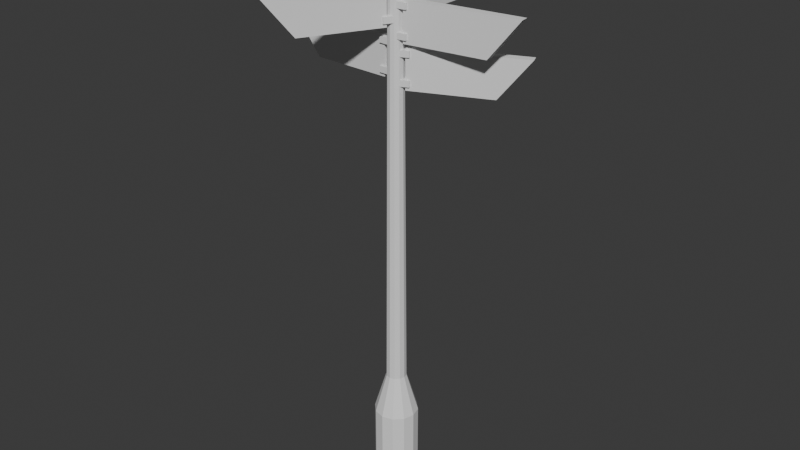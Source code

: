 # Source: DirectionSign.blend  (saved by Blender 5.0.119; exported with 4.5.12 LTS)
import bpy
from mathutils import Matrix  # noqa: F401  (used for matrix-valued properties, if any)

bpy.ops.wm.read_factory_settings(use_empty=True)
scene = bpy.context.scene
scene.name = 'Scene'

# ---- collections
col_collection = bpy.data.collections.new('Collection'); scene.collection.children.link(col_collection)

# ---- world
world_world = bpy.data.worlds.new('World'); scene.world = world_world
world_world.use_nodes = True; world_world.node_tree.nodes.clear()
_N = world_world.node_tree.nodes; _L = world_world.node_tree.links
n0 = _N.new('ShaderNodeOutputWorld'); n0.name = 'World Output'; n0.location = (200, 100)
n1 = _N.new('ShaderNodeBackground'); n1.name = 'Background'; n1.location = (-200, 100)
n1.inputs[0].default_value = (0.05088, 0.05088, 0.05088, 1.0)
_L.new(n1.outputs[0], n0.inputs[0])
n0.is_active_output = True
world_world.color = (0.05088, 0.05088, 0.05088)
world_world.sun_shadow_jitter_overblur = 0.0

# ---- meshes
me_cylinder = bpy.data.meshes.new('Cylinder')
me_cylinder.from_pydata([(1.731e-09, 0.2993, -0.3579), (8.353e-11, 0.09752, 6.873), (0.1496, 0.2592, -0.3579), (0.04876, 0.08445, 6.873), (0.2592, 0.1496, -0.3579), (0.08445, 0.04876, 6.873), (0.2993, -6.944e-10, -0.3579), (0.09752, -1.517e-10, 6.873), (0.2592, -0.1496, -0.3579), (0.08445, -0.04876, 6.873), (0.1496, -0.2592, -0.3579), (0.04876, -0.08445, 6.873), (1.731e-09, -0.2993, -0.3579), (8.353e-11, -0.09752, 6.873), (-0.1496, -0.2592, -0.3579), (-0.04876, -0.08445, 6.873), (-0.2592, -0.1496, -0.3579), (-0.08445, -0.04876, 6.873), (-0.2993, -6.944e-10, -0.3579), (-0.09752, -1.517e-10, 6.873), (-0.2592, 0.1496, -0.3579), (-0.08445, 0.04876, 6.873), (-0.1496, 0.2592, -0.3579), (-0.04876, 0.08445, 6.873), (4.72e-10, 0.1377, 1.113), (0.06886, 0.1193, 1.113), (0.1193, 0.06886, 1.113), (0.1377, -3.195e-10, 1.113), (0.1193, -0.06886, 1.113), (0.06886, -0.1193, 1.113), (4.72e-10, -0.1377, 1.113), (-0.06886, -0.1193, 1.113), (-0.1193, -0.06886, 1.113), (-0.1377, -3.195e-10, 1.113), (-0.1193, 0.06886, 1.113), (-0.06886, 0.1193, 1.113), (0.1496, 0.2592, 0.5641), (0.2592, 0.1496, 0.5641), (0.2993, -6.944e-10, 0.5641), (0.2592, -0.1496, 0.5641), (0.1496, -0.2592, 0.5641), (1.731e-09, -0.2993, 0.5641), (-0.1496, -0.2592, 0.5641), (-0.2592, -0.1496, 0.5641), (-0.2993, -6.944e-10, 0.5641), (-0.2592, 0.1496, 0.5641), (-0.1496, 0.2592, 0.5641), (1.731e-09, 0.2993, 0.5641), (0.04876, 0.08445, 6.968), (8.353e-11, 0.09752, 6.968), (0.08445, 0.04876, 6.968), (0.09752, -1.517e-10, 6.968), (0.08445, -0.04876, 6.968), (0.04876, -0.08445, 6.968), (8.353e-11, -0.09752, 6.968), (-0.04876, -0.08445, 6.968), (-0.08445, -0.04876, 6.968), (-0.09752, -1.517e-10, 6.968), (-0.08445, 0.04876, 6.968), (-0.04876, 0.08445, 6.968), (0.05691, 0.09857, 6.886), (7.856e-11, 0.1138, 6.886), (0.09857, 0.05691, 6.886), (0.1138, -9.19e-11, 6.886), (0.09857, -0.05691, 6.886), (0.05691, -0.09857, 6.886), (7.856e-11, -0.1138, 6.886), (-0.05691, -0.09857, 6.886), (-0.09857, -0.05691, 6.886), (-0.1138, -9.19e-11, 6.886), (-0.09857, 0.05691, 6.886), (-0.05691, 0.09857, 6.886), (0.05691, 0.09857, 6.955), (7.856e-11, 0.1138, 6.955), (0.09857, 0.05691, 6.955), (0.1138, -9.19e-11, 6.955), (0.09857, -0.05691, 6.955), (0.05691, -0.09857, 6.955), (7.856e-11, -0.1138, 6.955), (-0.05691, -0.09857, 6.955), (-0.09857, -0.05691, 6.955), (-0.1138, -9.19e-11, 6.955), (-0.09857, 0.05691, 6.955), (-0.05691, 0.09857, 6.955), (0.04876, 0.08445, 7.024), (2.884e-08, 0.09752, 7.024), (0.08445, 0.04876, 7.024), (0.09752, -1.517e-10, 7.024), (0.08445, -0.04876, 7.024), (0.04876, -0.08445, 7.024), (2.884e-08, -0.09752, 7.024), (-0.04876, -0.08445, 7.024), (-0.08445, -0.04876, 7.024), (-0.09752, -1.517e-10, 7.024), (-0.08445, 0.04876, 7.024), (-0.04876, 0.08445, 7.024)], [], [(24, 1, 3, 25), (25, 3, 5, 26), (26, 5, 7, 27), (27, 7, 9, 28), (28, 9, 11, 29), (29, 11, 13, 30), (30, 13, 15, 31), (31, 15, 17, 32), (32, 17, 19, 33), (33, 19, 21, 34), (17, 15, 67, 68), (34, 21, 23, 35), (35, 23, 1, 24), (46, 35, 24, 47), (45, 34, 35, 46), (44, 33, 34, 45), (43, 32, 33, 44), (42, 31, 32, 43), (41, 30, 31, 42), (40, 29, 30, 41), (39, 28, 29, 40), (38, 27, 28, 39), (37, 26, 27, 38), (36, 25, 26, 37), (47, 24, 25, 36), (0, 47, 36, 2), (2, 36, 37, 4), (4, 37, 38, 6), (6, 38, 39, 8), (8, 39, 40, 10), (10, 40, 41, 12), (12, 41, 42, 14), (14, 42, 43, 16), (16, 43, 44, 18), (18, 44, 45, 20), (20, 45, 46, 22), (22, 46, 47, 0), (49, 59, 95, 85), (7, 5, 62, 63), (53, 54, 78, 77), (21, 19, 69, 70), (11, 9, 64, 65), (52, 53, 77, 76), (59, 49, 73, 83), (51, 52, 76, 75), (1, 23, 71, 61), (15, 13, 66, 67), (58, 59, 83, 82), (5, 3, 60, 62), (68, 67, 79, 80), (67, 66, 78, 79), (66, 65, 77, 78), (65, 64, 76, 77), (64, 63, 75, 76), (61, 71, 83, 73), (60, 61, 73, 72), (63, 62, 74, 75), (71, 70, 82, 83), (62, 60, 72, 74), (70, 69, 81, 82), (69, 68, 80, 81), (3, 1, 61, 60), (54, 55, 79, 78), (55, 56, 80, 79), (13, 11, 65, 66), (23, 21, 70, 71), (49, 48, 72, 73), (56, 57, 81, 80), (48, 50, 74, 72), (9, 7, 63, 64), (19, 17, 68, 69), (57, 58, 82, 81), (50, 51, 75, 74), (84, 85, 95, 94, 93, 92, 91, 90, 89, 88, 87, 86), (50, 48, 84, 86), (57, 56, 92, 93), (54, 53, 89, 90), (51, 50, 86, 87), (58, 57, 93, 94), (55, 54, 90, 91), (52, 51, 87, 88), (59, 58, 94, 95), (48, 49, 85, 84), (56, 55, 91, 92), (53, 52, 88, 89)])
_uv = me_cylinder.uv_layers.new(name='UVMap')
_uv.uv.foreach_set('vector', [1.0, 0.5754, 1.0, 1.0, 0.9167, 1.0, 0.9167, 0.5754, 0.9167, 0.5754, 0.9167, 1.0, 0.8333, 1.0, 0.8333, 0.5754, 0.8333, 0.5754, 0.8333, 1.0, 0.75, 1.0, 0.75, 0.5754, 0.75, 0.5754, 0.75, 1.0, 0.6667, 1.0, 0.6667, 0.5754, 0.6667, 0.5754, 0.6667, 1.0, 0.5833, 1.0, 0.5833, 0.5754, 0.5833, 0.5754, 0.5833, 1.0, 0.5, 1.0, 0.5, 0.5754, 0.5, 0.5754, 0.5, 1.0, 0.4167, 1.0, 0.4167, 0.5754, 0.4167, 0.5754, 0.4167, 1.0, 0.3333, 1.0, 0.3333, 0.5754, 0.3333, 0.5754, 0.3333, 1.0, 0.25, 1.0, 0.25, 0.5754, 0.25, 0.5754, 0.25, 1.0, 0.1667, 1.0, 0.1667, 0.5754, 0.3333, 1.0, 0.4167, 1.0, 0.4167, 1.0, 0.3333, 1.0, 0.1667, 0.5754, 0.1667, 1.0, 0.08333, 1.0, 0.08333, 0.5754, 0.08333, 0.5754, 0.08333, 1.0, 7.451e-08, 1.0, 7.451e-08, 0.5754, 0.08333, 0.5635, 0.08333, 0.5754, 7.451e-08, 0.5754, 7.451e-08, 0.5635, 0.1667, 0.5635, 0.1667, 0.5754, 0.08333, 0.5754, 0.08333, 0.5635, 0.25, 0.5635, 0.25, 0.5754, 0.1667, 0.5754, 0.1667, 0.5635, 0.3333, 0.5635, 0.3333, 0.5754, 0.25, 0.5754, 0.25, 0.5635, 0.4167, 0.5635, 0.4167, 0.5754, 0.3333, 0.5754, 0.3333, 0.5635, 0.5, 0.5635, 0.5, 0.5754, 0.4167, 0.5754, 0.4167, 0.5635, 0.5833, 0.5635, 0.5833, 0.5754, 0.5, 0.5754, 0.5, 0.5635, 0.6667, 0.5635, 0.6667, 0.5754, 0.5833, 0.5754, 0.5833, 0.5635, 0.75, 0.5635, 0.75, 0.5754, 0.6667, 0.5754, 0.6667, 0.5635, 0.8333, 0.5635, 0.8333, 0.5754, 0.75, 0.5754, 0.75, 0.5635, 0.9167, 0.5635, 0.9167, 0.5754, 0.8333, 0.5754, 0.8333, 0.5635, 1.0, 0.5635, 1.0, 0.5754, 0.9167, 0.5754, 0.9167, 0.5635, 1.0, 0.5, 1.0, 0.5635, 0.9167, 0.5635, 0.9167, 0.5, 0.9167, 0.5, 0.9167, 0.5635, 0.8333, 0.5635, 0.8333, 0.5, 0.8333, 0.5, 0.8333, 0.5635, 0.75, 0.5635, 0.75, 0.5, 0.75, 0.5, 0.75, 0.5635, 0.6667, 0.5635, 0.6667, 0.5, 0.6667, 0.5, 0.6667, 0.5635, 0.5833, 0.5635, 0.5833, 0.5, 0.5833, 0.5, 0.5833, 0.5635, 0.5, 0.5635, 0.5, 0.5, 0.5, 0.5, 0.5, 0.5635, 0.4167, 0.5635, 0.4167, 0.5, 0.4167, 0.5, 0.4167, 0.5635, 0.3333, 0.5635, 0.3333, 0.5, 0.3333, 0.5, 0.3333, 0.5635, 0.25, 0.5635, 0.25, 0.5, 0.25, 0.5, 0.25, 0.5635, 0.1667, 0.5635, 0.1667, 0.5, 0.1667, 0.5, 0.1667, 0.5635, 0.08333, 0.5635, 0.08333, 0.5, 0.08333, 0.5, 0.08333, 0.5635, 7.451e-08, 0.5635, 7.451e-08, 0.5, 0.25, 0.49, 0.13, 0.4578, 0.13, 0.4578, 0.25, 0.49, 0.75, 1.0, 0.8333, 1.0, 0.8333, 1.0, 0.75, 1.0, 0.37, 0.04215, 0.25, 0.01, 0.25, 0.01, 0.37, 0.04215, 0.1667, 1.0, 0.25, 1.0, 0.25, 1.0, 0.1667, 1.0, 0.5833, 1.0, 0.6667, 1.0, 0.6667, 1.0, 0.5833, 1.0, 0.4578, 0.13, 0.37, 0.04215, 0.37, 0.04215, 0.4578, 0.13, 0.13, 0.4578, 0.25, 0.49, 0.25, 0.49, 0.13, 0.4578, 0.49, 0.25, 0.4578, 0.13, 0.4578, 0.13, 0.49, 0.25, 7.451e-08, 1.0, 0.08333, 1.0, 0.08333, 1.0, 7.451e-08, 1.0, 0.4167, 1.0, 0.5, 1.0, 0.5, 1.0, 0.4167, 1.0, 0.04215, 0.37, 0.13, 0.4578, 0.13, 0.4578, 0.04215, 0.37, 0.8333, 1.0, 0.9167, 1.0, 0.9167, 1.0, 0.8333, 1.0, 0.3333, 1.0, 0.4167, 1.0, 0.4167, 1.0, 0.3333, 1.0, 0.4167, 1.0, 0.5, 1.0, 0.5, 1.0, 0.4167, 1.0, 0.5, 1.0, 0.5833, 1.0, 0.5833, 1.0, 0.5, 1.0, 0.5833, 1.0, 0.6667, 1.0, 0.6667, 1.0, 0.5833, 1.0, 0.6667, 1.0, 0.75, 1.0, 0.75, 1.0, 0.6667, 1.0, 7.451e-08, 1.0, 0.08333, 1.0, 0.08333, 1.0, 7.451e-08, 1.0, 0.9167, 1.0, 1.0, 1.0, 1.0, 1.0, 0.9167, 1.0, 0.75, 1.0, 0.8333, 1.0, 0.8333, 1.0, 0.75, 1.0, 0.08333, 1.0, 0.1667, 1.0, 0.1667, 1.0, 0.08333, 1.0, 0.8333, 1.0, 0.9167, 1.0, 0.9167, 1.0, 0.8333, 1.0, 0.1667, 1.0, 0.25, 1.0, 0.25, 1.0, 0.1667, 1.0, 0.25, 1.0, 0.3333, 1.0, 0.3333, 1.0, 0.25, 1.0, 0.9167, 1.0, 1.0, 1.0, 1.0, 1.0, 0.9167, 1.0, 0.25, 0.01, 0.13, 0.04215, 0.13, 0.04215, 0.25, 0.01, 0.13, 0.04215, 0.04215, 0.13, 0.04215, 0.13, 0.13, 0.04215, 0.5, 1.0, 0.5833, 1.0, 0.5833, 1.0, 0.5, 1.0, 0.08333, 1.0, 0.1667, 1.0, 0.1667, 1.0, 0.08333, 1.0, 0.25, 0.49, 0.37, 0.4578, 0.37, 0.4578, 0.25, 0.49, 0.04215, 0.13, 0.01, 0.25, 0.01, 0.25, 0.04215, 0.13, 0.37, 0.4578, 0.4578, 0.37, 0.4578, 0.37, 0.37, 0.4578, 0.6667, 1.0, 0.75, 1.0, 0.75, 1.0, 0.6667, 1.0, 0.25, 1.0, 0.3333, 1.0, 0.3333, 1.0, 0.25, 1.0, 0.01, 0.25, 0.04215, 0.37, 0.04215, 0.37, 0.01, 0.25, 0.4578, 0.37, 0.49, 0.25, 0.49, 0.25, 0.4578, 0.37, 0.37, 0.4578, 0.25, 0.49, 0.13, 0.4578, 0.04215, 0.37, 0.01, 0.25, 0.04215, 0.13, 0.13, 0.04215, 0.25, 0.01, 0.37, 0.04215, 0.4578, 0.13, 0.49, 0.25, 0.4578, 0.37, 0.4578, 0.37, 0.37, 0.4578, 0.37, 0.4578, 0.4578, 0.37, 0.01, 0.25, 0.04215, 0.13, 0.04215, 0.13, 0.01, 0.25, 0.25, 0.01, 0.37, 0.04215, 0.37, 0.04215, 0.25, 0.01, 0.49, 0.25, 0.4578, 0.37, 0.4578, 0.37, 0.49, 0.25, 0.04215, 0.37, 0.01, 0.25, 0.01, 0.25, 0.04215, 0.37, 0.13, 0.04215, 0.25, 0.01, 0.25, 0.01, 0.13, 0.04215, 0.4578, 0.13, 0.49, 0.25, 0.49, 0.25, 0.4578, 0.13, 0.13, 0.4578, 0.04215, 0.37, 0.04215, 0.37, 0.13, 0.4578, 0.37, 0.4578, 0.25, 0.49, 0.25, 0.49, 0.37, 0.4578, 0.04215, 0.13, 0.13, 0.04215, 0.13, 0.04215, 0.04215, 0.13, 0.37, 0.04215, 0.4578, 0.13, 0.4578, 0.13, 0.37, 0.04215])
me_cylinder.update()
me_cube_001 = bpy.data.meshes.new('Cube.001')
me_cube_001.from_pydata([(-0.05628, 0.132, -0.2595), (-0.05628, 0.132, 0.2595), (-0.05628, 1.226, -0.2595), (-0.05628, 1.639, 0.2595), (0.05628, 0.132, -0.2595), (0.05628, 0.132, 0.2595), (0.05628, 1.226, -0.2595), (0.05628, 1.639, 0.2595), (-0.08101, 0.02491, 0.1535), (-0.08101, 0.02491, 0.2341), (-0.08101, 0.1869, 0.1535), (-0.08101, 0.1869, 0.2341), (0.08101, 0.02491, 0.1535), (0.08101, 0.02491, 0.2341), (0.08101, 0.1869, 0.1535), (0.08101, 0.1869, 0.2341), (-0.08101, 0.02491, -0.2098), (-0.08101, 0.02491, -0.1292), (-0.08101, 0.1869, -0.2098), (-0.08101, 0.1869, -0.1292), (0.08101, 0.02491, -0.2098), (0.08101, 0.02491, -0.1292), (0.08101, 0.1869, -0.2098), (0.08101, 0.1869, -0.1292)], [], [(0, 1, 3, 2), (2, 3, 7, 6), (6, 7, 5, 4), (4, 5, 1, 0), (2, 6, 4, 0), (7, 3, 1, 5), (8, 9, 11, 10), (10, 11, 15, 14), (14, 15, 13, 12), (16, 17, 19, 18), (10, 14, 12, 8), (15, 11, 9, 13), (18, 19, 23, 22), (22, 23, 21, 20), (18, 22, 20, 16), (23, 19, 17, 21)])
_uv = me_cube_001.uv_layers.new(name='UVMap')
_uv.uv.foreach_set('vector', [0.375, 0.0, 0.625, 0.0, 0.625, 0.25, 0.375, 0.25, 0.375, 0.25, 0.625, 0.25, 0.625, 0.5, 0.375, 0.5, 0.375, 0.5, 0.625, 0.5, 0.625, 0.75, 0.375, 0.75, 0.375, 0.75, 0.625, 0.75, 0.625, 1.0, 0.375, 1.0, 0.125, 0.5, 0.375, 0.5, 0.375, 0.75, 0.125, 0.75, 0.625, 0.5, 0.875, 0.5, 0.875, 0.75, 0.625, 0.75, 0.375, 0.0, 0.625, 0.0, 0.625, 0.25, 0.375, 0.25, 0.375, 0.25, 0.625, 0.25, 0.625, 0.5, 0.375, 0.5, 0.375, 0.5, 0.625, 0.5, 0.625, 0.75, 0.375, 0.75, 0.375, 0.0, 0.625, 0.0, 0.625, 0.25, 0.375, 0.25, 0.125, 0.5, 0.375, 0.5, 0.375, 0.75, 0.125, 0.75, 0.625, 0.5, 0.875, 0.5, 0.875, 0.75, 0.625, 0.75, 0.375, 0.25, 0.625, 0.25, 0.625, 0.5, 0.375, 0.5, 0.375, 0.5, 0.625, 0.5, 0.625, 0.75, 0.375, 0.75, 0.125, 0.5, 0.375, 0.5, 0.375, 0.75, 0.125, 0.75, 0.625, 0.5, 0.875, 0.5, 0.875, 0.75, 0.625, 0.75])
me_cube_001.update()
me_cube_002 = bpy.data.meshes.new('Cube.002')
me_cube_002.from_pydata([(-0.05628, 0.132, -0.2595), (-0.05628, 0.132, 0.2595), (-0.05628, 1.226, -0.2595), (-0.05628, 1.639, 0.2595), (0.05628, 0.132, -0.2595), (0.05628, 0.132, 0.2595), (0.05628, 1.226, -0.2595), (0.05628, 1.639, 0.2595), (-0.08101, 0.02491, 0.1535), (-0.08101, 0.02491, 0.2341), (-0.08101, 0.1869, 0.1535), (-0.08101, 0.1869, 0.2341), (0.08101, 0.02491, 0.1535), (0.08101, 0.02491, 0.2341), (0.08101, 0.1869, 0.1535), (0.08101, 0.1869, 0.2341), (-0.08101, 0.02491, -0.2098), (-0.08101, 0.02491, -0.1292), (-0.08101, 0.1869, -0.2098), (-0.08101, 0.1869, -0.1292), (0.08101, 0.02491, -0.2098), (0.08101, 0.02491, -0.1292), (0.08101, 0.1869, -0.2098), (0.08101, 0.1869, -0.1292)], [], [(0, 1, 3, 2), (2, 3, 7, 6), (6, 7, 5, 4), (4, 5, 1, 0), (2, 6, 4, 0), (7, 3, 1, 5), (8, 9, 11, 10), (10, 11, 15, 14), (14, 15, 13, 12), (16, 17, 19, 18), (10, 14, 12, 8), (15, 11, 9, 13), (18, 19, 23, 22), (22, 23, 21, 20), (18, 22, 20, 16), (23, 19, 17, 21)])
_uv = me_cube_002.uv_layers.new(name='UVMap')
_uv.uv.foreach_set('vector', [0.375, 0.0, 0.625, 0.0, 0.625, 0.25, 0.375, 0.25, 0.375, 0.25, 0.625, 0.25, 0.625, 0.5, 0.375, 0.5, 0.375, 0.5, 0.625, 0.5, 0.625, 0.75, 0.375, 0.75, 0.375, 0.75, 0.625, 0.75, 0.625, 1.0, 0.375, 1.0, 0.125, 0.5, 0.375, 0.5, 0.375, 0.75, 0.125, 0.75, 0.625, 0.5, 0.875, 0.5, 0.875, 0.75, 0.625, 0.75, 0.375, 0.0, 0.625, 0.0, 0.625, 0.25, 0.375, 0.25, 0.375, 0.25, 0.625, 0.25, 0.625, 0.5, 0.375, 0.5, 0.375, 0.5, 0.625, 0.5, 0.625, 0.75, 0.375, 0.75, 0.375, 0.0, 0.625, 0.0, 0.625, 0.25, 0.375, 0.25, 0.125, 0.5, 0.375, 0.5, 0.375, 0.75, 0.125, 0.75, 0.625, 0.5, 0.875, 0.5, 0.875, 0.75, 0.625, 0.75, 0.375, 0.25, 0.625, 0.25, 0.625, 0.5, 0.375, 0.5, 0.375, 0.5, 0.625, 0.5, 0.625, 0.75, 0.375, 0.75, 0.125, 0.5, 0.375, 0.5, 0.375, 0.75, 0.125, 0.75, 0.625, 0.5, 0.875, 0.5, 0.875, 0.75, 0.625, 0.75])
me_cube_002.update()
me_cube_003 = bpy.data.meshes.new('Cube.003')
me_cube_003.from_pydata([(-0.05628, 0.132, -0.2595), (-0.05628, 0.132, 0.2595), (-0.05628, 1.226, -0.2595), (-0.05628, 1.639, 0.2595), (0.05628, 0.132, -0.2595), (0.05628, 0.132, 0.2595), (0.05628, 1.226, -0.2595), (0.05628, 1.639, 0.2595), (-0.08101, 0.02491, 0.1535), (-0.08101, 0.02491, 0.2341), (-0.08101, 0.1869, 0.1535), (-0.08101, 0.1869, 0.2341), (0.08101, 0.02491, 0.1535), (0.08101, 0.02491, 0.2341), (0.08101, 0.1869, 0.1535), (0.08101, 0.1869, 0.2341), (-0.08101, 0.02491, -0.2098), (-0.08101, 0.02491, -0.1292), (-0.08101, 0.1869, -0.2098), (-0.08101, 0.1869, -0.1292), (0.08101, 0.02491, -0.2098), (0.08101, 0.02491, -0.1292), (0.08101, 0.1869, -0.2098), (0.08101, 0.1869, -0.1292)], [], [(0, 1, 3, 2), (2, 3, 7, 6), (6, 7, 5, 4), (4, 5, 1, 0), (2, 6, 4, 0), (7, 3, 1, 5), (8, 9, 11, 10), (10, 11, 15, 14), (14, 15, 13, 12), (16, 17, 19, 18), (10, 14, 12, 8), (15, 11, 9, 13), (18, 19, 23, 22), (22, 23, 21, 20), (18, 22, 20, 16), (23, 19, 17, 21)])
_uv = me_cube_003.uv_layers.new(name='UVMap')
_uv.uv.foreach_set('vector', [0.375, 0.0, 0.625, 0.0, 0.625, 0.25, 0.375, 0.25, 0.375, 0.25, 0.625, 0.25, 0.625, 0.5, 0.375, 0.5, 0.375, 0.5, 0.625, 0.5, 0.625, 0.75, 0.375, 0.75, 0.375, 0.75, 0.625, 0.75, 0.625, 1.0, 0.375, 1.0, 0.125, 0.5, 0.375, 0.5, 0.375, 0.75, 0.125, 0.75, 0.625, 0.5, 0.875, 0.5, 0.875, 0.75, 0.625, 0.75, 0.375, 0.0, 0.625, 0.0, 0.625, 0.25, 0.375, 0.25, 0.375, 0.25, 0.625, 0.25, 0.625, 0.5, 0.375, 0.5, 0.375, 0.5, 0.625, 0.5, 0.625, 0.75, 0.375, 0.75, 0.375, 0.0, 0.625, 0.0, 0.625, 0.25, 0.375, 0.25, 0.125, 0.5, 0.375, 0.5, 0.375, 0.75, 0.125, 0.75, 0.625, 0.5, 0.875, 0.5, 0.875, 0.75, 0.625, 0.75, 0.375, 0.25, 0.625, 0.25, 0.625, 0.5, 0.375, 0.5, 0.375, 0.5, 0.625, 0.5, 0.625, 0.75, 0.375, 0.75, 0.125, 0.5, 0.375, 0.5, 0.375, 0.75, 0.125, 0.75, 0.625, 0.5, 0.875, 0.5, 0.875, 0.75, 0.625, 0.75])
me_cube_003.update()
me_cube_004 = bpy.data.meshes.new('Cube.004')
me_cube_004.from_pydata([(-0.05628, 0.132, -0.2595), (-0.05628, 0.132, 0.2595), (-0.05628, 1.226, -0.2595), (-0.05628, 1.639, 0.2595), (0.05628, 0.132, -0.2595), (0.05628, 0.132, 0.2595), (0.05628, 1.226, -0.2595), (0.05628, 1.639, 0.2595), (-0.08101, 0.02491, 0.1535), (-0.08101, 0.02491, 0.2341), (-0.08101, 0.1869, 0.1535), (-0.08101, 0.1869, 0.2341), (0.08101, 0.02491, 0.1535), (0.08101, 0.02491, 0.2341), (0.08101, 0.1869, 0.1535), (0.08101, 0.1869, 0.2341), (-0.08101, 0.02491, -0.2098), (-0.08101, 0.02491, -0.1292), (-0.08101, 0.1869, -0.2098), (-0.08101, 0.1869, -0.1292), (0.08101, 0.02491, -0.2098), (0.08101, 0.02491, -0.1292), (0.08101, 0.1869, -0.2098), (0.08101, 0.1869, -0.1292)], [], [(0, 1, 3, 2), (2, 3, 7, 6), (6, 7, 5, 4), (4, 5, 1, 0), (2, 6, 4, 0), (7, 3, 1, 5), (8, 9, 11, 10), (10, 11, 15, 14), (14, 15, 13, 12), (16, 17, 19, 18), (10, 14, 12, 8), (15, 11, 9, 13), (18, 19, 23, 22), (22, 23, 21, 20), (18, 22, 20, 16), (23, 19, 17, 21)])
_uv = me_cube_004.uv_layers.new(name='UVMap')
_uv.uv.foreach_set('vector', [0.375, 0.0, 0.625, 0.0, 0.625, 0.25, 0.375, 0.25, 0.375, 0.25, 0.625, 0.25, 0.625, 0.5, 0.375, 0.5, 0.375, 0.5, 0.625, 0.5, 0.625, 0.75, 0.375, 0.75, 0.375, 0.75, 0.625, 0.75, 0.625, 1.0, 0.375, 1.0, 0.125, 0.5, 0.375, 0.5, 0.375, 0.75, 0.125, 0.75, 0.625, 0.5, 0.875, 0.5, 0.875, 0.75, 0.625, 0.75, 0.375, 0.0, 0.625, 0.0, 0.625, 0.25, 0.375, 0.25, 0.375, 0.25, 0.625, 0.25, 0.625, 0.5, 0.375, 0.5, 0.375, 0.5, 0.625, 0.5, 0.625, 0.75, 0.375, 0.75, 0.375, 0.0, 0.625, 0.0, 0.625, 0.25, 0.375, 0.25, 0.125, 0.5, 0.375, 0.5, 0.375, 0.75, 0.125, 0.75, 0.625, 0.5, 0.875, 0.5, 0.875, 0.75, 0.625, 0.75, 0.375, 0.25, 0.625, 0.25, 0.625, 0.5, 0.375, 0.5, 0.375, 0.5, 0.625, 0.5, 0.625, 0.75, 0.375, 0.75, 0.125, 0.5, 0.375, 0.5, 0.375, 0.75, 0.125, 0.75, 0.625, 0.5, 0.875, 0.5, 0.875, 0.75, 0.625, 0.75])
me_cube_004.update()
me_cube_005 = bpy.data.meshes.new('Cube.005')
me_cube_005.from_pydata([(-0.05628, 0.132, -0.2595), (-0.05628, 0.132, 0.2595), (-0.05628, 1.226, -0.2595), (-0.05628, 1.639, 0.2595), (0.05628, 0.132, -0.2595), (0.05628, 0.132, 0.2595), (0.05628, 1.226, -0.2595), (0.05628, 1.639, 0.2595), (-0.08101, 0.02491, 0.1535), (-0.08101, 0.02491, 0.2341), (-0.08101, 0.1869, 0.1535), (-0.08101, 0.1869, 0.2341), (0.08101, 0.02491, 0.1535), (0.08101, 0.02491, 0.2341), (0.08101, 0.1869, 0.1535), (0.08101, 0.1869, 0.2341), (-0.08101, 0.02491, -0.2098), (-0.08101, 0.02491, -0.1292), (-0.08101, 0.1869, -0.2098), (-0.08101, 0.1869, -0.1292), (0.08101, 0.02491, -0.2098), (0.08101, 0.02491, -0.1292), (0.08101, 0.1869, -0.2098), (0.08101, 0.1869, -0.1292)], [], [(0, 1, 3, 2), (2, 3, 7, 6), (6, 7, 5, 4), (4, 5, 1, 0), (2, 6, 4, 0), (7, 3, 1, 5), (8, 9, 11, 10), (10, 11, 15, 14), (14, 15, 13, 12), (16, 17, 19, 18), (10, 14, 12, 8), (15, 11, 9, 13), (18, 19, 23, 22), (22, 23, 21, 20), (18, 22, 20, 16), (23, 19, 17, 21)])
_uv = me_cube_005.uv_layers.new(name='UVMap')
_uv.uv.foreach_set('vector', [0.375, 0.0, 0.625, 0.0, 0.625, 0.25, 0.375, 0.25, 0.375, 0.25, 0.625, 0.25, 0.625, 0.5, 0.375, 0.5, 0.375, 0.5, 0.625, 0.5, 0.625, 0.75, 0.375, 0.75, 0.375, 0.75, 0.625, 0.75, 0.625, 1.0, 0.375, 1.0, 0.125, 0.5, 0.375, 0.5, 0.375, 0.75, 0.125, 0.75, 0.625, 0.5, 0.875, 0.5, 0.875, 0.75, 0.625, 0.75, 0.375, 0.0, 0.625, 0.0, 0.625, 0.25, 0.375, 0.25, 0.375, 0.25, 0.625, 0.25, 0.625, 0.5, 0.375, 0.5, 0.375, 0.5, 0.625, 0.5, 0.625, 0.75, 0.375, 0.75, 0.375, 0.0, 0.625, 0.0, 0.625, 0.25, 0.375, 0.25, 0.125, 0.5, 0.375, 0.5, 0.375, 0.75, 0.125, 0.75, 0.625, 0.5, 0.875, 0.5, 0.875, 0.75, 0.625, 0.75, 0.375, 0.25, 0.625, 0.25, 0.625, 0.5, 0.375, 0.5, 0.375, 0.5, 0.625, 0.5, 0.625, 0.75, 0.375, 0.75, 0.125, 0.5, 0.375, 0.5, 0.375, 0.75, 0.125, 0.75, 0.625, 0.5, 0.875, 0.5, 0.875, 0.75, 0.625, 0.75])
me_cube_005.update()

# ---- objects
ob_cylinder = bpy.data.objects.new('Cylinder', me_cylinder)
ob_cube = bpy.data.objects.new('Cube', me_cube_001)
ob_cube_001 = bpy.data.objects.new('Cube.001', me_cube_002)
ob_cube_002 = bpy.data.objects.new('Cube.002', me_cube_003)
ob_cube_003 = bpy.data.objects.new('Cube.003', me_cube_004)
ob_cube_004 = bpy.data.objects.new('Cube.004', me_cube_005)

# ---- transforms, parenting, visibility, modifiers, constraints
ob_cylinder.location = (0.0, 0.0, 0.0)
ob_cube.location = (0.0, 0.0, 6.288)
ob_cube_001.location = (0.0, 0.0, 5.449)
ob_cube_001.rotation_euler = (0.0, -0.0, -1.173)
ob_cube_002.location = (0.0, 0.0, 5.573)
ob_cube_002.rotation_euler = (0.0, -0.0, 1.534)
ob_cube_003.location = (0.0, 0.0, 6.216)
ob_cube_003.rotation_euler = (0.0, -0.0, 2.648)
ob_cube_004.location = (0.0, 0.0, 6.027)
ob_cube_004.rotation_euler = (0.0, -0.0, 4.841)

# ---- collection membership
col_collection.objects.link(ob_cylinder)
col_collection.objects.link(ob_cube)
col_collection.objects.link(ob_cube_001)
col_collection.objects.link(ob_cube_002)
col_collection.objects.link(ob_cube_003)
col_collection.objects.link(ob_cube_004)

# ---- scene / render settings (as saved in the file)
scene.frame_start = 1; scene.frame_end = 250; scene.frame_set(1)
scene.render.engine = 'BLENDER_EEVEE_NEXT'
scene.render.bake_bias = 0.0
scene.render.bake_samples = 0
scene.cycles.sampling_pattern = 'TABULATED_SOBOL'
scene.eevee.use_volume_custom_range = False
bpy.context.view_layer.update()

# ---- added for rendering (the .blend has no active camera and no usable light): camera, sun
cam_auto = bpy.data.cameras.new('AutoCamera')
cam_auto.lens = 50.0
cam_auto.sensor_width = 36.0
cam_auto.clip_end = 1000.0
ob_auto_camera = bpy.data.objects.new('AutoCamera', cam_auto)
scene.collection.objects.link(ob_auto_camera)
ob_auto_camera.location = (8.00851, -9.53472, 9.74171)
ob_auto_camera.rotation_euler = (1.09748, -7.21219e-08, 0.694738)
scene.camera = ob_auto_camera
light_auto_sun = bpy.data.lights.new('AutoSun', 'SUN')
light_auto_sun.energy = 3.0
light_auto_sun.angle = 0.0523599
ob_auto_sun = bpy.data.objects.new('AutoSun', light_auto_sun)
scene.collection.objects.link(ob_auto_sun)
ob_auto_sun.rotation_euler = (0.872665, 0.174533, 0.523599)
bpy.context.view_layer.update()
